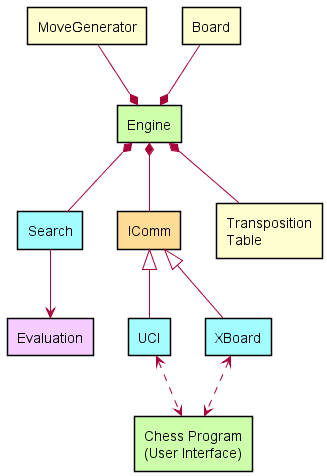

The diagram above was rendered by PlantUML. Its source (embedded in the PNG):
@startuml architecture
skinparam shadowing false
skinparam componentStyle rectangle
hide empty methods
hide empty members

component "Engine" as Engine #cdffab
component "Search" as Search #a1fdff
component "Evaluation" as Evaluation #f5ccff
component IComm #ffdc96
component "UCI" as Uci #a1fdff
component "XBoard" as XBoard #a1fdff
component "Transposition\nTable" as TT
component Board
component MoveGenerator
component "Chess Program\n(User Interface)" as GUI #cdffab

Engine *-- IComm
Engine *-up- Board
Engine *-up- MoveGenerator
Engine *-- TT
IComm <|-- Uci
IComm <|-- XBoard
Engine *-- Search
Search --> Evaluation
Uci <..> GUI
XBoard <..> GUI
@enduml